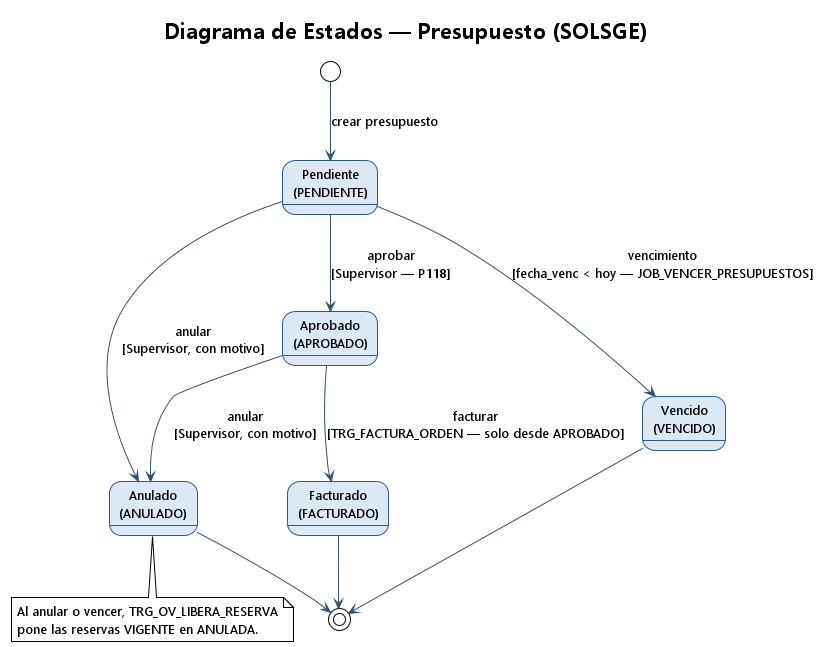

The diagram above was rendered by PlantUML. Its source (embedded in the PNG):
@startuml estados_presupuesto
' ============================================================================
' SolSGE - Diagrama de Estados - Presupuesto (ORDENES_VENTA.ESTADO)
' Transiciones reales: FN_PUEDE_TRANSICION_OV, P118 ProcesarCambioEstado,
' TRG_FACTURA_ORDEN, JOB_VENCER_PRESUPUESTOS.
' ============================================================================
!theme plain
skinparam backgroundColor #FFFFFF
skinparam shadowing false
skinparam DefaultFontName Segoe UI
skinparam state {
  BackgroundColor #DCE9F5
  BorderColor #2E5A88
  ArrowColor #34506B
  FontSize 13
}

title Diagrama de Estados — Presupuesto (SOLSGE)

[*] --> Pendiente : crear presupuesto

state "Pendiente\n(PENDIENTE)" as Pendiente
state "Aprobado\n(APROBADO)" as Aprobado
state "Facturado\n(FACTURADO)" as Facturado
state "Anulado\n(ANULADO)" as Anulado
state "Vencido\n(VENCIDO)" as Vencido

Pendiente --> Aprobado : aprobar\n[Supervisor — P118]
Pendiente --> Anulado : anular\n[Supervisor, con motivo]
Pendiente --> Vencido : vencimiento\n[fecha_venc < hoy — JOB_VENCER_PRESUPUESTOS]
Aprobado --> Facturado : facturar\n[TRG_FACTURA_ORDEN — solo desde APROBADO]
Aprobado --> Anulado : anular\n[Supervisor, con motivo]

Facturado --> [*]
Anulado --> [*]
Vencido --> [*]

note bottom of Anulado
  Al anular o vencer, TRG_OV_LIBERA_RESERVA
  pone las reservas VIGENTE en ANULADA.
end note

@enduml